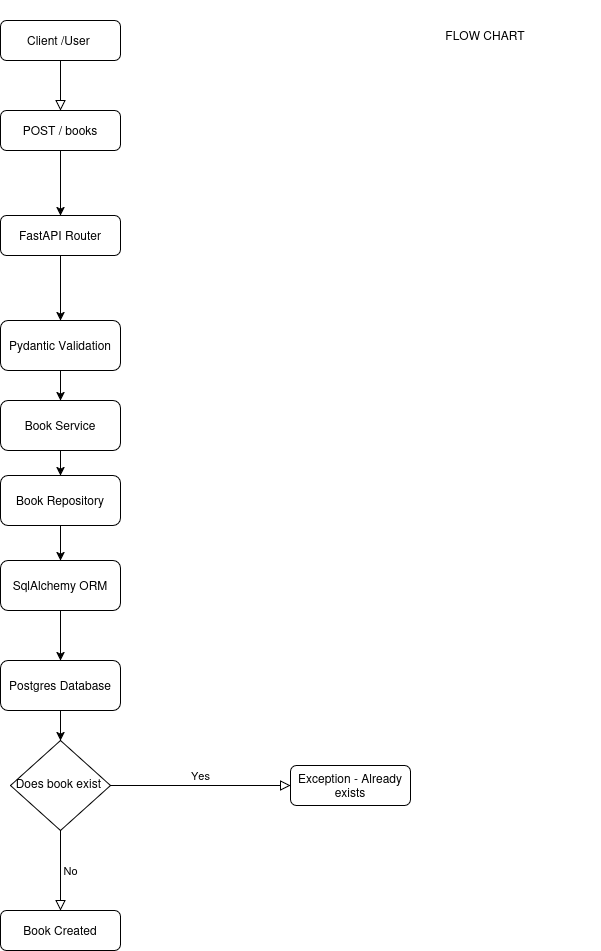

The diagram above was exported from draw.io. Its source (the exported page's mxGraphModel, read from the mxfile embedded in the PNG):
<mxGraphModel dx="1348" dy="885" grid="1" gridSize="10" guides="1" tooltips="1" connect="1" arrows="1" fold="1" page="1" pageScale="1" pageWidth="827" pageHeight="1169" math="0" shadow="0">
  <root>
    <mxCell id="WIyWlLk6GJQsqaUBKTNV-0" />
    <mxCell id="WIyWlLk6GJQsqaUBKTNV-1" parent="WIyWlLk6GJQsqaUBKTNV-0" />
    <mxCell id="WIyWlLk6GJQsqaUBKTNV-2" edge="1" parent="WIyWlLk6GJQsqaUBKTNV-1" source="WIyWlLk6GJQsqaUBKTNV-3" style="rounded=0;html=1;jettySize=auto;orthogonalLoop=1;fontSize=11;endArrow=block;endFill=0;endSize=8;strokeWidth=1;shadow=0;labelBackgroundColor=none;edgeStyle=orthogonalEdgeStyle;" value="">
      <mxGeometry relative="1" as="geometry">
        <mxPoint x="220" y="170" as="targetPoint" />
      </mxGeometry>
    </mxCell>
    <mxCell id="WIyWlLk6GJQsqaUBKTNV-3" parent="WIyWlLk6GJQsqaUBKTNV-1" style="rounded=1;whiteSpace=wrap;html=1;fontSize=12;glass=0;strokeWidth=1;shadow=0;" value="Client /User&amp;nbsp;" vertex="1">
      <mxGeometry height="40" width="120" x="160" y="80" as="geometry" />
    </mxCell>
    <mxCell id="kmGYqbayLmVf0NQJE1P3-8" edge="1" parent="WIyWlLk6GJQsqaUBKTNV-1" source="WIyWlLk6GJQsqaUBKTNV-7" style="edgeStyle=orthogonalEdgeStyle;rounded=0;orthogonalLoop=1;jettySize=auto;html=1;exitX=0.5;exitY=1;exitDx=0;exitDy=0;" target="WIyWlLk6GJQsqaUBKTNV-11">
      <mxGeometry relative="1" as="geometry" />
    </mxCell>
    <mxCell id="WIyWlLk6GJQsqaUBKTNV-7" parent="WIyWlLk6GJQsqaUBKTNV-1" style="rounded=1;whiteSpace=wrap;html=1;fontSize=12;glass=0;strokeWidth=1;shadow=0;" value="POST / books" vertex="1">
      <mxGeometry height="40" width="120" x="160" y="170" as="geometry" />
    </mxCell>
    <mxCell id="WIyWlLk6GJQsqaUBKTNV-9" edge="1" parent="WIyWlLk6GJQsqaUBKTNV-1" source="WIyWlLk6GJQsqaUBKTNV-10" style="edgeStyle=orthogonalEdgeStyle;rounded=0;html=1;jettySize=auto;orthogonalLoop=1;fontSize=11;endArrow=block;endFill=0;endSize=8;strokeWidth=1;shadow=0;labelBackgroundColor=none;" target="WIyWlLk6GJQsqaUBKTNV-12" value="Yes">
      <mxGeometry relative="1" y="10" as="geometry">
        <mxPoint as="offset" />
      </mxGeometry>
    </mxCell>
    <mxCell id="WIyWlLk6GJQsqaUBKTNV-10" parent="WIyWlLk6GJQsqaUBKTNV-1" style="rhombus;whiteSpace=wrap;html=1;shadow=0;fontFamily=Helvetica;fontSize=12;align=center;strokeWidth=1;spacing=6;spacingTop=-4;" value="Does book exist&amp;nbsp;" vertex="1">
      <mxGeometry height="90" width="100" x="170" y="800" as="geometry" />
    </mxCell>
    <mxCell id="kmGYqbayLmVf0NQJE1P3-7" edge="1" parent="WIyWlLk6GJQsqaUBKTNV-1" source="WIyWlLk6GJQsqaUBKTNV-11" style="edgeStyle=orthogonalEdgeStyle;rounded=0;orthogonalLoop=1;jettySize=auto;html=1;exitX=0.5;exitY=1;exitDx=0;exitDy=0;entryX=0.5;entryY=0;entryDx=0;entryDy=0;" target="kmGYqbayLmVf0NQJE1P3-1">
      <mxGeometry relative="1" as="geometry" />
    </mxCell>
    <mxCell id="WIyWlLk6GJQsqaUBKTNV-11" parent="WIyWlLk6GJQsqaUBKTNV-1" style="rounded=1;whiteSpace=wrap;html=1;fontSize=12;glass=0;strokeWidth=1;shadow=0;" value="FastAPI Router" vertex="1">
      <mxGeometry height="40" width="120" x="160" y="275" as="geometry" />
    </mxCell>
    <mxCell id="WIyWlLk6GJQsqaUBKTNV-12" parent="WIyWlLk6GJQsqaUBKTNV-1" style="rounded=1;whiteSpace=wrap;html=1;fontSize=12;glass=0;strokeWidth=1;shadow=0;" value="Exception - Already exists" vertex="1">
      <mxGeometry height="40" width="120" x="450" y="825" as="geometry" />
    </mxCell>
    <mxCell id="kmGYqbayLmVf0NQJE1P3-12" edge="1" parent="WIyWlLk6GJQsqaUBKTNV-1" source="kmGYqbayLmVf0NQJE1P3-1" style="edgeStyle=orthogonalEdgeStyle;rounded=0;orthogonalLoop=1;jettySize=auto;html=1;exitX=0.5;exitY=1;exitDx=0;exitDy=0;entryX=0.5;entryY=0;entryDx=0;entryDy=0;" target="kmGYqbayLmVf0NQJE1P3-9">
      <mxGeometry relative="1" as="geometry" />
    </mxCell>
    <mxCell id="kmGYqbayLmVf0NQJE1P3-1" parent="WIyWlLk6GJQsqaUBKTNV-1" style="rounded=1;whiteSpace=wrap;html=1;fontSize=12;glass=0;strokeWidth=1;shadow=0;" value="Pydantic Validation" vertex="1">
      <mxGeometry height="50" width="120" x="160" y="380" as="geometry" />
    </mxCell>
    <mxCell id="kmGYqbayLmVf0NQJE1P3-6" parent="WIyWlLk6GJQsqaUBKTNV-1" style="rounded=1;whiteSpace=wrap;html=1;fontSize=12;glass=0;strokeWidth=1;shadow=0;" value="Book Created" vertex="1">
      <mxGeometry height="40" width="120" x="160" y="970" as="geometry" />
    </mxCell>
    <mxCell id="kmGYqbayLmVf0NQJE1P3-13" edge="1" parent="WIyWlLk6GJQsqaUBKTNV-1" source="kmGYqbayLmVf0NQJE1P3-9" style="edgeStyle=orthogonalEdgeStyle;rounded=0;orthogonalLoop=1;jettySize=auto;html=1;exitX=0.5;exitY=1;exitDx=0;exitDy=0;entryX=0.5;entryY=0;entryDx=0;entryDy=0;" target="kmGYqbayLmVf0NQJE1P3-10">
      <mxGeometry relative="1" as="geometry" />
    </mxCell>
    <mxCell id="kmGYqbayLmVf0NQJE1P3-9" parent="WIyWlLk6GJQsqaUBKTNV-1" style="rounded=1;whiteSpace=wrap;html=1;fontSize=12;glass=0;strokeWidth=1;shadow=0;" value="Book Service" vertex="1">
      <mxGeometry height="50" width="120" x="160" y="460" as="geometry" />
    </mxCell>
    <mxCell id="kmGYqbayLmVf0NQJE1P3-19" edge="1" parent="WIyWlLk6GJQsqaUBKTNV-1" source="kmGYqbayLmVf0NQJE1P3-10" style="edgeStyle=orthogonalEdgeStyle;rounded=0;orthogonalLoop=1;jettySize=auto;html=1;exitX=0.5;exitY=1;exitDx=0;exitDy=0;entryX=0.5;entryY=0;entryDx=0;entryDy=0;" target="kmGYqbayLmVf0NQJE1P3-14">
      <mxGeometry relative="1" as="geometry" />
    </mxCell>
    <mxCell id="kmGYqbayLmVf0NQJE1P3-10" parent="WIyWlLk6GJQsqaUBKTNV-1" style="rounded=1;whiteSpace=wrap;html=1;fontSize=12;glass=0;strokeWidth=1;shadow=0;" value="Book Repository" vertex="1">
      <mxGeometry height="50" width="120" x="160" y="535" as="geometry" />
    </mxCell>
    <mxCell id="kmGYqbayLmVf0NQJE1P3-18" edge="1" parent="WIyWlLk6GJQsqaUBKTNV-1" source="kmGYqbayLmVf0NQJE1P3-14" style="edgeStyle=orthogonalEdgeStyle;rounded=0;orthogonalLoop=1;jettySize=auto;html=1;exitX=0.5;exitY=1;exitDx=0;exitDy=0;" target="kmGYqbayLmVf0NQJE1P3-15">
      <mxGeometry relative="1" as="geometry" />
    </mxCell>
    <mxCell id="kmGYqbayLmVf0NQJE1P3-14" parent="WIyWlLk6GJQsqaUBKTNV-1" style="rounded=1;whiteSpace=wrap;html=1;fontSize=12;glass=0;strokeWidth=1;shadow=0;" value="SqlAlchemy ORM" vertex="1">
      <mxGeometry height="50" width="120" x="160" y="620" as="geometry" />
    </mxCell>
    <mxCell id="kmGYqbayLmVf0NQJE1P3-17" edge="1" parent="WIyWlLk6GJQsqaUBKTNV-1" source="kmGYqbayLmVf0NQJE1P3-15" style="edgeStyle=orthogonalEdgeStyle;rounded=0;orthogonalLoop=1;jettySize=auto;html=1;exitX=0.5;exitY=1;exitDx=0;exitDy=0;entryX=0.5;entryY=0;entryDx=0;entryDy=0;" target="WIyWlLk6GJQsqaUBKTNV-10">
      <mxGeometry relative="1" as="geometry" />
    </mxCell>
    <mxCell id="kmGYqbayLmVf0NQJE1P3-15" parent="WIyWlLk6GJQsqaUBKTNV-1" style="rounded=1;whiteSpace=wrap;html=1;fontSize=12;glass=0;strokeWidth=1;shadow=0;" value="Postgres Database" vertex="1">
      <mxGeometry height="50" width="120" x="160" y="720" as="geometry" />
    </mxCell>
    <mxCell id="kmGYqbayLmVf0NQJE1P3-16" edge="1" parent="WIyWlLk6GJQsqaUBKTNV-1" source="WIyWlLk6GJQsqaUBKTNV-10" style="edgeStyle=orthogonalEdgeStyle;rounded=0;html=1;jettySize=auto;orthogonalLoop=1;fontSize=11;endArrow=block;endFill=0;endSize=8;strokeWidth=1;shadow=0;labelBackgroundColor=none;exitX=0.5;exitY=1;exitDx=0;exitDy=0;" target="kmGYqbayLmVf0NQJE1P3-6" value="No">
      <mxGeometry relative="1" y="10" as="geometry">
        <mxPoint as="offset" />
        <mxPoint x="230" y="935" as="sourcePoint" />
        <mxPoint x="440" y="870" as="targetPoint" />
      </mxGeometry>
    </mxCell>
    <mxCell id="kmGYqbayLmVf0NQJE1P3-20" parent="WIyWlLk6GJQsqaUBKTNV-1" style="text;html=1;whiteSpace=wrap;strokeColor=none;fillColor=none;align=center;verticalAlign=middle;rounded=0;" value="FLOW CHART" vertex="1">
      <mxGeometry height="70" width="230" x="530" y="60" as="geometry" />
    </mxCell>
  </root>
</mxGraphModel>